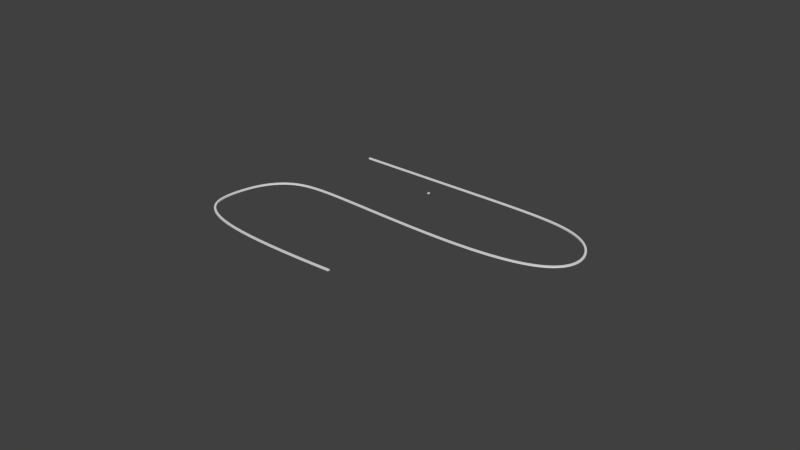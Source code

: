 # Source: Road_unapplied.blend  (saved by Blender 2.76.0; exported with 4.5.12 LTS)
import bpy
from mathutils import Matrix  # noqa: F401  (used for matrix-valued properties, if any)

bpy.ops.wm.read_factory_settings(use_empty=True)
scene = bpy.context.scene
scene.name = 'Scene'

# ---- collections
col_collection_1 = bpy.data.collections.new('Collection 1'); scene.collection.children.link(col_collection_1)

# ---- world
world_world = bpy.data.worlds.new('World'); scene.world = world_world
world_world.color = (0.05088, 0.05088, 0.05088)
world_world.use_sun_shadow = False
world_world.sun_shadow_jitter_overblur = 0.0
world_world.cycles.sampling_method = 'MANUAL'
world_world.cycles.sample_map_resolution = 256

# ---- meshes
me_cube_004 = bpy.data.meshes.new('Cube.004')
me_cube_004.from_pydata([(-3.0, 4.37, 2.675), (3.0, 4.37, 2.675), (-3.0, 4.366, 2.636), (3.0, 4.366, 2.636), (-3.0, 4.355, 2.598), (3.0, 4.355, 2.598), (-3.0, 4.336, 2.563), (3.0, 4.336, 2.563), (-3.0, 4.311, 2.533), (3.0, 4.311, 2.533), (-3.0, 4.281, 2.508), (3.0, 4.281, 2.508), (-3.0, 4.246, 2.49), (3.0, 4.246, 2.49), (-3.0, 4.209, 2.478), (3.0, 4.209, 2.478), (-3.0, 4.17, 2.475), (3.0, 4.17, 2.475), (-3.0, 4.131, 2.478), (3.0, 4.131, 2.478), (-3.0, 4.093, 2.49), (3.0, 4.093, 2.49), (-3.0, 4.059, 2.508), (3.0, 4.059, 2.508), (-3.0, 4.029, 2.533), (3.0, 4.029, 2.533), (-3.0, 4.004, 2.563), (3.0, 4.004, 2.563), (-3.0, 3.985, 2.598), (3.0, 3.985, 2.598), (-3.0, 3.974, 2.636), (3.0, 3.974, 2.636), (-3.0, 3.97, 2.675), (3.0, 3.97, 2.675), (-3.0, 3.974, 2.714), (3.0, 3.974, 2.714), (-3.0, 3.985, 2.751), (3.0, 3.985, 2.751), (-3.0, 4.004, 2.786), (3.0, 4.004, 2.786), (-3.0, 4.029, 2.816), (3.0, 4.029, 2.816), (-3.0, 4.059, 2.841), (3.0, 4.059, 2.841), (-3.0, 4.093, 2.859), (3.0, 4.093, 2.859), (-3.0, 4.131, 2.871), (3.0, 4.131, 2.871), (-3.0, 4.17, 2.875), (3.0, 4.17, 2.875), (-3.0, 4.209, 2.871), (3.0, 4.209, 2.871), (-3.0, 4.246, 2.859), (3.0, 4.246, 2.859), (-3.0, 4.281, 2.841), (3.0, 4.281, 2.841), (-3.0, 4.311, 2.816), (3.0, 4.311, 2.816), (-3.0, 4.336, 2.786), (3.0, 4.336, 2.786), (-3.0, 4.355, 2.751), (3.0, 4.355, 2.751), (-3.0, 4.366, 2.714), (3.0, 4.366, 2.714), (-1.0, 4.37, 2.675), (1.0, 4.37, 2.675), (1.0, 4.366, 2.636), (-1.0, 4.366, 2.636), (1.0, 4.355, 2.598), (-1.0, 4.355, 2.598), (1.0, 4.336, 2.563), (-1.0, 4.336, 2.563), (1.0, 4.311, 2.533), (-1.0, 4.311, 2.533), (1.0, 4.281, 2.508), (-1.0, 4.281, 2.508), (1.0, 4.246, 2.49), (-1.0, 4.246, 2.49), (1.0, 4.209, 2.478), (-1.0, 4.209, 2.478), (1.0, 4.17, 2.475), (-1.0, 4.17, 2.475), (1.0, 4.131, 2.478), (-1.0, 4.131, 2.478), (1.0, 4.093, 2.49), (-1.0, 4.093, 2.49), (1.0, 4.059, 2.508), (-1.0, 4.059, 2.508), (1.0, 4.029, 2.533), (-1.0, 4.029, 2.533), (1.0, 4.004, 2.563), (-1.0, 4.004, 2.563), (1.0, 3.985, 2.598), (-1.0, 3.985, 2.598), (1.0, 3.974, 2.636), (-1.0, 3.974, 2.636), (1.0, 3.97, 2.675), (-1.0, 3.97, 2.675), (1.0, 3.974, 2.714), (-1.0, 3.974, 2.714), (1.0, 3.985, 2.751), (-1.0, 3.985, 2.751), (1.0, 4.004, 2.786), (-1.0, 4.004, 2.786), (1.0, 4.029, 2.816), (-1.0, 4.029, 2.816), (1.0, 4.059, 2.841), (-1.0, 4.059, 2.841), (1.0, 4.093, 2.859), (-1.0, 4.093, 2.859), (1.0, 4.131, 2.871), (-1.0, 4.131, 2.871), (1.0, 4.17, 2.875), (-1.0, 4.17, 2.875), (1.0, 4.209, 2.871), (-1.0, 4.209, 2.871), (1.0, 4.246, 2.859), (-1.0, 4.246, 2.859), (1.0, 4.281, 2.841), (-1.0, 4.281, 2.841), (1.0, 4.311, 2.816), (-1.0, 4.311, 2.816), (1.0, 4.336, 2.786), (-1.0, 4.336, 2.786), (1.0, 4.355, 2.751), (-1.0, 4.355, 2.751), (1.0, 4.366, 2.714), (-1.0, 4.366, 2.714)], [], [(65, 1, 3, 66), (66, 3, 5, 68), (68, 5, 7, 70), (70, 7, 9, 72), (72, 9, 11, 74), (74, 11, 13, 76), (76, 13, 15, 78), (78, 15, 17, 80), (80, 17, 19, 82), (82, 19, 21, 84), (84, 21, 23, 86), (86, 23, 25, 88), (88, 25, 27, 90), (90, 27, 29, 92), (92, 29, 31, 94), (94, 31, 33, 96), (96, 33, 35, 98), (98, 35, 37, 100), (100, 37, 39, 102), (102, 39, 41, 104), (104, 41, 43, 106), (106, 43, 45, 108), (108, 45, 47, 110), (110, 47, 49, 112), (112, 49, 51, 114), (114, 51, 53, 116), (116, 53, 55, 118), (118, 55, 57, 120), (120, 57, 59, 122), (122, 59, 61, 124), (125, 124, 126, 127), (126, 63, 1, 65), (124, 61, 63, 126), (60, 125, 127, 62), (62, 127, 64, 0), (127, 126, 65, 64), (58, 123, 125, 60), (123, 122, 124, 125), (56, 121, 123, 58), (121, 120, 122, 123), (54, 119, 121, 56), (119, 118, 120, 121), (52, 117, 119, 54), (117, 116, 118, 119), (50, 115, 117, 52), (115, 114, 116, 117), (48, 113, 115, 50), (113, 112, 114, 115), (46, 111, 113, 48), (111, 110, 112, 113), (44, 109, 111, 46), (109, 108, 110, 111), (42, 107, 109, 44), (107, 106, 108, 109), (40, 105, 107, 42), (105, 104, 106, 107), (38, 103, 105, 40), (103, 102, 104, 105), (36, 101, 103, 38), (101, 100, 102, 103), (34, 99, 101, 36), (99, 98, 100, 101), (32, 97, 99, 34), (97, 96, 98, 99), (30, 95, 97, 32), (95, 94, 96, 97), (28, 93, 95, 30), (93, 92, 94, 95), (26, 91, 93, 28), (91, 90, 92, 93), (24, 89, 91, 26), (89, 88, 90, 91), (22, 87, 89, 24), (87, 86, 88, 89), (20, 85, 87, 22), (85, 84, 86, 87), (18, 83, 85, 20), (83, 82, 84, 85), (16, 81, 83, 18), (81, 80, 82, 83), (14, 79, 81, 16), (79, 78, 80, 81), (12, 77, 79, 14), (77, 76, 78, 79), (10, 75, 77, 12), (75, 74, 76, 77), (8, 73, 75, 10), (73, 72, 74, 75), (6, 71, 73, 8), (71, 70, 72, 73), (4, 69, 71, 6), (69, 68, 70, 71), (2, 67, 69, 4), (67, 66, 68, 69), (0, 64, 67, 2), (64, 65, 66, 67)])
_uv = me_cube_004.uv_layers.new(name='UVMap')
_uv.uv.foreach_set('vector', [0.151, 0.3333, 0.151, 0.0, 0.1843, 0.0, 0.1843, 0.3333, 0.1843, 0.3333, 0.1843, 0.0, 0.2157, 3.974e-08, 0.2157, 0.3333, 0.2157, 0.3333, 0.2157, 3.974e-08, 0.244, 3.974e-08, 0.244, 0.3333, 0.244, 0.3333, 0.244, 3.974e-08, 0.268, 3.974e-08, 0.268, 0.3333, 0.78, 0.3333, 0.78, 3.974e-08, 0.8083, 3.974e-08, 0.8083, 0.3333, 0.8083, 0.3333, 0.8083, 3.974e-08, 0.8397, 3.974e-08, 0.8397, 0.3333, 0.8397, 0.3333, 0.8397, 3.974e-08, 0.873, 3.974e-08, 0.873, 0.3333, 0.873, 0.3333, 0.873, 3.974e-08, 0.907, 0.0, 0.907, 0.3333, 0.907, 0.3333, 0.907, 0.0, 0.9403, 3.974e-08, 0.9403, 0.3333, 0.9403, 0.3333, 0.9403, 3.974e-08, 0.9717, 3.974e-08, 0.9717, 0.3333, 0.9717, 0.3333, 0.9717, 3.974e-08, 1.0, 3.974e-08, 1.0, 0.3333, 0.536, 0.6667, 0.536, 1.0, 0.512, 1.0, 0.512, 0.6667, 0.512, 0.6667, 0.512, 1.0, 0.4838, 1.0, 0.4838, 0.6667, 0.4838, 0.6667, 0.4838, 1.0, 0.4524, 1.0, 0.4524, 0.6667, 0.4524, 0.6667, 0.4524, 1.0, 0.419, 1.0, 0.419, 0.6667, 0.419, 0.6667, 0.419, 1.0, 0.385, 1.0, 0.385, 0.6667, 0.385, 0.6667, 0.385, 1.0, 0.3517, 1.0, 0.3517, 0.6667, 0.3517, 0.6667, 0.3517, 1.0, 0.3203, 1.0, 0.3203, 0.6667, 0.3203, 0.6667, 0.3203, 1.0, 0.2921, 1.0, 0.2921, 0.6667, 0.2921, 0.6667, 0.2921, 1.0, 0.268, 1.0, 0.268, 0.6667, 0.78, 0.6667, 0.78, 1.0, 0.7518, 1.0, 0.7518, 0.6667, 0.7518, 0.6667, 0.7518, 1.0, 0.7204, 1.0, 0.7204, 0.6667, 0.7204, 0.6667, 0.7204, 1.0, 0.6871, 1.0, 0.6871, 0.6667, 0.6871, 0.6667, 0.6871, 1.0, 0.6531, 1.0, 0.6531, 0.6667, 0.6531, 0.6667, 0.6531, 1.0, 0.6197, 1.0, 0.6197, 0.6667, 0.6197, 0.6667, 0.6197, 1.0, 0.5883, 1.0, 0.5883, 0.6667, 0.5883, 0.6667, 0.5883, 1.0, 0.5601, 1.0, 0.5601, 0.6667, 2.067e-07, 0.3333, 4.133e-07, 0.0, 0.02403, 0.0, 0.02403, 0.3333, 0.02403, 0.3333, 0.02403, 0.0, 0.05229, 0.0, 0.05229, 0.3333, 0.05229, 0.3333, 0.05229, 0.0, 0.08369, 0.0, 0.08369, 0.3333, 0.08369, 0.6667, 0.08369, 0.3333, 0.117, 0.3333, 0.117, 0.6667, 0.117, 0.3333, 0.117, 0.0, 0.151, 0.0, 0.151, 0.3333, 0.08369, 0.3333, 0.08369, 0.0, 0.117, 0.0, 0.117, 0.3333, 0.08369, 1.0, 0.08369, 0.6667, 0.117, 0.6667, 0.117, 1.0, 0.117, 1.0, 0.117, 0.6667, 0.151, 0.6667, 0.151, 1.0, 0.117, 0.6667, 0.117, 0.3333, 0.151, 0.3333, 0.151, 0.6667, 0.05229, 1.0, 0.05229, 0.6667, 0.08369, 0.6667, 0.08369, 1.0, 0.05229, 0.6667, 0.05229, 0.3333, 0.08369, 0.3333, 0.08369, 0.6667, 0.02403, 1.0, 0.02403, 0.6667, 0.05229, 0.6667, 0.05229, 1.0, 0.02403, 0.6667, 0.02403, 0.3333, 0.05229, 0.3333, 0.05229, 0.6667, 0.5601, 3.974e-08, 0.5601, 0.3333, 0.536, 0.3333, 0.536, 0.0, 0.0, 0.6667, 2.067e-07, 0.3333, 0.02403, 0.3333, 0.02403, 0.6667, 0.5883, 0.0, 0.5883, 0.3333, 0.5601, 0.3333, 0.5601, 3.974e-08, 0.5883, 0.3333, 0.5883, 0.6667, 0.5601, 0.6667, 0.5601, 0.3333, 0.6197, 3.974e-08, 0.6197, 0.3333, 0.5883, 0.3333, 0.5883, 0.0, 0.6197, 0.3333, 0.6197, 0.6667, 0.5883, 0.6667, 0.5883, 0.3333, 0.6531, 3.974e-08, 0.6531, 0.3333, 0.6197, 0.3333, 0.6197, 3.974e-08, 0.6531, 0.3333, 0.6531, 0.6667, 0.6197, 0.6667, 0.6197, 0.3333, 0.6871, 3.974e-08, 0.6871, 0.3333, 0.6531, 0.3333, 0.6531, 3.974e-08, 0.6871, 0.3333, 0.6871, 0.6667, 0.6531, 0.6667, 0.6531, 0.3333, 0.7204, 0.0, 0.7204, 0.3333, 0.6871, 0.3333, 0.6871, 3.974e-08, 0.7204, 0.3333, 0.7204, 0.6667, 0.6871, 0.6667, 0.6871, 0.3333, 0.7518, 3.974e-08, 0.7518, 0.3333, 0.7204, 0.3333, 0.7204, 0.0, 0.7518, 0.3333, 0.7518, 0.6667, 0.7204, 0.6667, 0.7204, 0.3333, 0.78, 3.974e-08, 0.78, 0.3333, 0.7518, 0.3333, 0.7518, 3.974e-08, 0.78, 0.3333, 0.78, 0.6667, 0.7518, 0.6667, 0.7518, 0.3333, 0.2921, 0.0, 0.2921, 0.3333, 0.268, 0.3333, 0.268, 0.0, 0.2921, 0.3333, 0.2921, 0.6667, 0.268, 0.6667, 0.268, 0.3333, 0.3203, 0.0, 0.3203, 0.3333, 0.2921, 0.3333, 0.2921, 0.0, 0.3203, 0.3333, 0.3203, 0.6667, 0.2921, 0.6667, 0.2921, 0.3333, 0.3517, 0.0, 0.3517, 0.3333, 0.3203, 0.3333, 0.3203, 0.0, 0.3517, 0.3333, 0.3517, 0.6667, 0.3203, 0.6667, 0.3203, 0.3333, 0.385, 0.0, 0.385, 0.3333, 0.3517, 0.3333, 0.3517, 0.0, 0.385, 0.3333, 0.385, 0.6667, 0.3517, 0.6667, 0.3517, 0.3333, 0.419, 0.0, 0.419, 0.3333, 0.385, 0.3333, 0.385, 0.0, 0.419, 0.3333, 0.419, 0.6667, 0.385, 0.6667, 0.385, 0.3333, 0.4524, 0.0, 0.4524, 0.3333, 0.419, 0.3333, 0.419, 0.0, 0.4524, 0.3333, 0.4524, 0.6667, 0.419, 0.6667, 0.419, 0.3333, 0.4838, 0.0, 0.4838, 0.3333, 0.4524, 0.3333, 0.4524, 0.0, 0.4838, 0.3333, 0.4838, 0.6667, 0.4524, 0.6667, 0.4524, 0.3333, 0.512, 0.0, 0.512, 0.3333, 0.4838, 0.3333, 0.4838, 0.0, 0.512, 0.3333, 0.512, 0.6667, 0.4838, 0.6667, 0.4838, 0.3333, 0.536, 0.0, 0.536, 0.3333, 0.512, 0.3333, 0.512, 0.0, 0.536, 0.3333, 0.536, 0.6667, 0.512, 0.6667, 0.512, 0.3333, 0.9717, 1.0, 0.9717, 0.6667, 1.0, 0.6667, 1.0, 1.0, 0.9717, 0.6667, 0.9717, 0.3333, 1.0, 0.3333, 1.0, 0.6667, 0.9403, 1.0, 0.9403, 0.6667, 0.9717, 0.6667, 0.9717, 1.0, 0.9403, 0.6667, 0.9403, 0.3333, 0.9717, 0.3333, 0.9717, 0.6667, 0.907, 1.0, 0.907, 0.6667, 0.9403, 0.6667, 0.9403, 1.0, 0.907, 0.6667, 0.907, 0.3333, 0.9403, 0.3333, 0.9403, 0.6667, 0.873, 1.0, 0.873, 0.6667, 0.907, 0.6667, 0.907, 1.0, 0.873, 0.6667, 0.873, 0.3333, 0.907, 0.3333, 0.907, 0.6667, 0.8397, 1.0, 0.8397, 0.6667, 0.873, 0.6667, 0.873, 1.0, 0.8397, 0.6667, 0.8397, 0.3333, 0.873, 0.3333, 0.873, 0.6667, 0.8083, 1.0, 0.8083, 0.6667, 0.8397, 0.6667, 0.8397, 1.0, 0.8083, 0.6667, 0.8083, 0.3333, 0.8397, 0.3333, 0.8397, 0.6667, 0.78, 1.0, 0.78, 0.6667, 0.8083, 0.6667, 0.8083, 1.0, 0.78, 0.6667, 0.78, 0.3333, 0.8083, 0.3333, 0.8083, 0.6667, 0.244, 1.0, 0.244, 0.6667, 0.268, 0.6667, 0.268, 1.0, 0.244, 0.6667, 0.244, 0.3333, 0.268, 0.3333, 0.268, 0.6667, 0.2157, 1.0, 0.2157, 0.6667, 0.244, 0.6667, 0.244, 1.0, 0.2157, 0.6667, 0.2157, 0.3333, 0.244, 0.3333, 0.244, 0.6667, 0.1843, 1.0, 0.1843, 0.6667, 0.2157, 0.6667, 0.2157, 1.0, 0.1843, 0.6667, 0.1843, 0.3333, 0.2157, 0.3333, 0.2157, 0.6667, 0.151, 1.0, 0.151, 0.6667, 0.1843, 0.6667, 0.1843, 1.0, 0.151, 0.6667, 0.151, 0.3333, 0.1843, 0.3333, 0.1843, 0.6667])
me_cube_004.use_remesh_preserve_volume = False
me_cube_004.use_remesh_preserve_attributes = False
me_cube_004.use_mirror_vertex_groups = False
me_cube_004.update()
me_cube_002 = bpy.data.meshes.new('Cube.002')
me_cube_002.from_pydata([(-3.0, -4.5, -3.0), (-3.0, -4.5, 3.0), (-3.0, 4.5, -3.0), (-3.0, 4.5, 3.0), (3.0, -4.5, -3.0), (3.0, -4.5, 3.0), (3.0, 4.5, -3.0), (3.0, 4.5, 3.0), (-1.0, 4.5, 3.0), (1.0, 4.5, 3.0), (1.0, 4.5, -3.0), (-1.0, 4.5, -3.0), (1.0, -4.5, 3.0), (-1.0, -4.5, 3.0), (-1.0, -4.5, -3.0), (1.0, -4.5, -3.0), (-3.0, -4.185, -3.0), (3.0, -4.185, -3.0), (-1.0, -4.185, -3.0), (1.0, -4.185, -3.0), (3.0, 4.196, -3.0), (-1.0, 4.196, -3.0), (1.0, 4.196, -3.0), (-3.0, 4.196, -3.0), (-3.0, 4.196, -2.8), (-3.0, -4.185, -2.8), (1.0, -4.185, -2.8), (-1.0, -4.185, -2.8), (3.0, -4.185, -2.8), (3.0, 4.196, -2.8), (-1.0, 4.196, -2.8), (1.0, 4.196, -2.8), (-3.0, -4.5, 2.232), (3.0, -4.5, 2.232), (1.0, -4.5, 2.232), (-1.0, -4.5, 2.232), (-3.0, -4.5, 2.602), (1.0, -4.5, 2.602), (-1.0, -4.5, 2.602), (3.0, -4.5, 2.602), (1.0, -4.145, 2.232), (-1.0, -4.145, 2.232), (1.0, -4.145, 2.602), (-1.0, -4.145, 2.602)], [], [(12, 13, 8, 9), (9, 10, 6, 7), (5, 12, 9, 7), (35, 14, 0, 32), (22, 20, 6, 10), (13, 1, 3, 8), (23, 21, 11, 2), (21, 22, 10, 11), (33, 4, 15, 34), (34, 15, 14, 35), (3, 2, 11, 8), (8, 11, 10, 9), (14, 15, 19, 18), (0, 14, 18, 16), (15, 4, 17, 19), (22, 21, 30, 31), (20, 22, 31, 29), (27, 26, 31, 30), (25, 27, 30, 24), (26, 28, 29, 31), (16, 18, 27, 25), (21, 23, 24, 30), (19, 17, 28, 26), (18, 19, 26, 27), (37, 34, 40, 42), (39, 33, 34, 37), (38, 35, 32, 36), (13, 38, 36, 1), (5, 39, 37, 12), (12, 37, 38, 13), (42, 40, 41, 43), (34, 35, 41, 40), (38, 37, 42, 43), (35, 38, 43, 41)])
_uv = me_cube_002.uv_layers.new(name='UVMap')
_uv.uv.foreach_set('vector', [0.2222, 0.6, 0.1111, 0.6, 0.1111, 3.179e-08, 0.2222, 3.179e-08, 0.4444, 0.5587, 0.4444, 0.9587, 0.3333, 0.9587, 0.3333, 0.5587, 0.3333, 0.6, 0.2222, 0.6, 0.2222, 3.179e-08, 0.3333, 6.358e-08, 0.7778, 0.05121, 0.7778, 0.4, 0.6667, 0.4, 0.6667, 0.05121, 0.03439, 0.8667, 0.03439, 1.0, 0.0175, 1.0, 0.0175, 0.8667, 0.1111, 0.6, 0.0, 0.6, 2.649e-08, 0.0, 0.1111, 3.179e-08, 0.03439, 0.6, 0.03439, 0.7333, 0.0175, 0.7333, 0.0175, 0.6, 0.03439, 0.7333, 0.03439, 0.8667, 0.0175, 0.8667, 0.0175, 0.7333, 1.0, 0.05121, 1.0, 0.4, 0.8889, 0.4, 0.8889, 0.05121, 0.8889, 0.05121, 0.8889, 0.4, 0.7778, 0.4, 0.7778, 0.05121, 0.6667, 0.5587, 0.6667, 0.9587, 0.5556, 0.9587, 0.5556, 0.5587, 0.5556, 0.5587, 0.5556, 0.9587, 0.4444, 0.9587, 0.4444, 0.5587, 0.0175, 0.7333, 0.0175, 0.8667, 2.649e-08, 0.8667, 2.649e-08, 0.7333, 0.0175, 0.6, 0.0175, 0.7333, 2.649e-08, 0.7333, 0.0, 0.6, 0.0175, 0.8667, 0.0175, 1.0, 5.298e-08, 1.0, 2.649e-08, 0.8667, 0.0455, 0.7333, 0.0455, 0.8667, 0.03439, 0.8667, 0.03439, 0.7333, 0.0455, 0.6, 0.0455, 0.7333, 0.03439, 0.7333, 0.03439, 0.6, 0.4444, 3.179e-08, 0.5556, 3.179e-08, 0.5556, 0.5587, 0.4444, 0.5587, 0.3333, 0.0, 0.4444, 3.179e-08, 0.4444, 0.5587, 0.3333, 0.5587, 0.5556, 3.179e-08, 0.6667, 6.358e-08, 0.6667, 0.5587, 0.5556, 0.5587, 0.0455, 1.0, 0.0455, 0.8667, 0.05661, 0.8667, 0.05661, 1.0, 0.0455, 0.8667, 0.0455, 1.0, 0.03439, 1.0, 0.03439, 0.8667, 0.0455, 0.7333, 0.0455, 0.6, 0.05661, 0.6, 0.05661, 0.7333, 0.0455, 0.8667, 0.0455, 0.7333, 0.05661, 0.7333, 0.05661, 0.8667, 0.1362, 0.6, 0.1362, 0.6247, 0.1165, 0.6247, 0.1165, 0.6, 1.0, 0.02655, 1.0, 0.05121, 0.8889, 0.05121, 0.8889, 0.02655, 0.7778, 0.02655, 0.7778, 0.05121, 0.6667, 0.05121, 0.6667, 0.02655, 0.7778, 0.0, 0.7778, 0.02655, 0.6667, 0.02655, 0.6667, 0.0, 1.0, 3.179e-08, 1.0, 0.02655, 0.8889, 0.02655, 0.8889, 3.179e-08, 0.8889, 3.179e-08, 0.8889, 0.02655, 0.7778, 0.02655, 0.7778, 0.0, 0.07716, 0.7333, 0.05661, 0.7333, 0.05661, 0.6, 0.07716, 0.6, 0.09685, 0.7333, 0.09685, 0.6, 0.1165, 0.6, 0.1165, 0.7333, 0.09685, 0.6, 0.09685, 0.7333, 0.07716, 0.7333, 0.07716, 0.6, 0.1362, 0.6247, 0.1362, 0.6, 0.1559, 0.6, 0.1559, 0.6247])
me_cube_002.use_remesh_preserve_volume = False
me_cube_002.use_remesh_preserve_attributes = False
me_cube_002.use_mirror_vertex_groups = False
me_cube_002.update()
me_cube_003 = bpy.data.meshes.new('Cube.003')
me_cube_003.from_pydata([(-3.0, -4.5, -3.0), (-3.0, -4.5, 3.0), (-3.0, 4.5, -3.0), (-3.0, 4.5, 3.0), (3.0, -4.5, -3.0), (3.0, -4.5, 3.0), (3.0, 4.5, -3.0), (3.0, 4.5, 3.0), (-1.0, 4.5, 3.0), (1.0, 4.5, 3.0), (1.0, 4.5, -3.0), (-1.0, 4.5, -3.0), (1.0, -4.5, 3.0), (-1.0, -4.5, 3.0), (-1.0, -4.5, -3.0), (1.0, -4.5, -3.0), (-3.0, -4.185, -3.0), (3.0, -4.185, -3.0), (-1.0, -4.185, -3.0), (1.0, -4.185, -3.0), (3.0, 4.196, -3.0), (-1.0, 4.196, -3.0), (1.0, 4.196, -3.0), (-3.0, 4.196, -3.0), (-3.0, 4.196, -2.8), (-3.0, -4.185, -2.8), (1.0, -4.185, -2.8), (-1.0, -4.185, -2.8), (3.0, -4.185, -2.8), (3.0, 4.196, -2.8), (-1.0, 4.196, -2.8), (1.0, 4.196, -2.8)], [], [(12, 13, 8, 9), (9, 10, 6, 7), (5, 12, 9, 7), (13, 14, 0, 1), (22, 20, 6, 10), (13, 1, 3, 8), (23, 21, 11, 2), (21, 22, 10, 11), (5, 4, 15, 12), (12, 15, 14, 13), (3, 2, 11, 8), (8, 11, 10, 9), (14, 15, 19, 18), (0, 14, 18, 16), (15, 4, 17, 19), (22, 21, 30, 31), (20, 22, 31, 29), (27, 26, 31, 30), (25, 27, 30, 24), (26, 28, 29, 31), (16, 18, 27, 25), (21, 23, 24, 30), (19, 17, 28, 26), (18, 19, 26, 27)])
me_cube_003.use_remesh_preserve_volume = False
me_cube_003.use_remesh_preserve_attributes = False
me_cube_003.use_mirror_vertex_groups = False
me_cube_003.update()

# ---- curves / text
cu_nurbspath = bpy.data.curves.new('NurbsPath', 'CURVE')
cu_nurbspath.dimensions = '3D'
_sp = cu_nurbspath.splines.new('NURBS'); _sp.points.add(11)
_sp.points.foreach_set('co', [-1.438, 0.4207, 0.0, 1.0, 0.2783, 0.4207, 0.0, 1.0, 1.312, 0.4705, 0.0, 1.0, 1.93, -0.2453, 0.0, 1.0, 1.411, -1.106, 0.0, 1.0, -2.03, -0.839, 0.0, 1.0, -2.683, -0.8557, 0.0, 1.0, -3.076, -1.227, 0.0, 1.0, -3.193, -1.832, 0.0, 1.0, -3.179, -2.573, -3.877e-11, 1.0, -0.9371, -2.631, 0.0882, 1.0, 0.5583, -2.639, 0.1552, 1.0])
_sp.order_u = 5
_sp.order_v = 0
_sp.use_endpoint_u = True
cu_nurbspath.use_path = True
cu_nurbspath.use_path_clamp = True
cu_nurbspath.bevel_resolution = 0
cu_nurbspath.fill_mode = 'HALF'

# ---- objects
ob_tunnel_path_main = bpy.data.objects.new('Tunnel Path Main', cu_nurbspath)
ob_pipes = bpy.data.objects.new('Pipes', me_cube_004)
ob_tunnel_full = bpy.data.objects.new('Tunnel Full', me_cube_002)
ob_tunnel_outline = bpy.data.objects.new('Tunnel Outline', me_cube_003)

# ---- transforms, parenting, visibility, modifiers, constraints
ob_tunnel_path_main.location = (311.4, 0.0, 0.0)
ob_tunnel_path_main.scale = (300.0, 300.0, 300.0)
ob_tunnel_path_main.lineart.crease_threshold = 0.0
ob_pipes.location = (0.0, 0.0, 3.0)
ob_pipes.lineart.crease_threshold = 0.0
_m = ob_pipes.modifiers.new('Array', 'ARRAY')
_m.fit_type = 'FIT_CURVE'
_m.curve = ob_tunnel_path_main
_m.constant_offset_displace = (0.0, 0.0, 0.0)
_m = ob_pipes.modifiers.new('Curve', 'CURVE')
_m.object = ob_tunnel_path_main
ob_tunnel_full.location = (0.0, 0.0, 3.0)
ob_tunnel_full.lineart.crease_threshold = 0.0
_m = ob_tunnel_full.modifiers.new('Array', 'ARRAY')
_m.fit_type = 'FIT_CURVE'
_m.curve = ob_tunnel_path_main
_m.constant_offset_displace = (0.0, 0.0, 0.0)
_m = ob_tunnel_full.modifiers.new('Curve', 'CURVE')
_m.object = ob_tunnel_path_main
ob_tunnel_outline.location = (0.0, 10.37, 3.0)
ob_tunnel_outline.hide_viewport = True
ob_tunnel_outline.lineart.crease_threshold = 0.0

# ---- collection membership
col_collection_1.objects.link(ob_tunnel_path_main)
col_collection_1.objects.link(ob_pipes)
col_collection_1.objects.link(ob_tunnel_full)
col_collection_1.objects.link(ob_tunnel_outline)

# ---- scene / render settings (as saved in the file)
scene.frame_start = 1; scene.frame_end = 250; scene.frame_set(1)
scene.render.engine = 'BLENDER_EEVEE_NEXT'
scene.render.resolution_percentage = 50
scene.render.dither_intensity = 0.0
scene.cycles.use_denoising = False
scene.cycles.samples = 10
scene.cycles.sampling_pattern = 'TABULATED_SOBOL'
scene.cycles.light_sampling_threshold = 0.0
scene.cycles.use_adaptive_sampling = False
scene.cycles.use_light_tree = False
scene.cycles.blur_glossy = 0.0
scene.cycles.pixel_filter_type = 'GAUSSIAN'
scene.cycles.sample_clamp_indirect = 0.0
scene.view_settings.view_transform = 'Standard'
bpy.context.view_layer.update()

# ---- added for rendering (the .blend has no active camera and no usable light): camera, sun
cam_auto = bpy.data.cameras.new('AutoCamera')
cam_auto.lens = 50.0
cam_auto.sensor_width = 36.0
cam_auto.clip_end = 43969.7
ob_auto_camera = bpy.data.objects.new('AutoCamera', cam_auto)
scene.collection.objects.link(ob_auto_camera)
ob_auto_camera.location = (2627.32, -3331.69, 2027.61)
ob_auto_camera.rotation_euler = (1.09748, -7.21219e-08, 0.694738)
scene.camera = ob_auto_camera
light_auto_sun = bpy.data.lights.new('AutoSun', 'SUN')
light_auto_sun.energy = 3.0
light_auto_sun.angle = 0.0523599
ob_auto_sun = bpy.data.objects.new('AutoSun', light_auto_sun)
scene.collection.objects.link(ob_auto_sun)
ob_auto_sun.rotation_euler = (0.872665, 0.174533, 0.523599)
bpy.context.view_layer.update()
